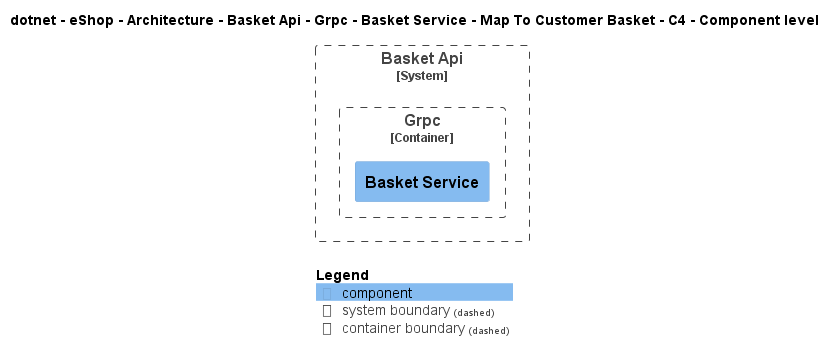

The diagram above was rendered by PlantUML. Its source (embedded in the PNG):
@startuml
!include ..\..\..\..\..\..\..\..\..\..\..\.c4s\C4_Component.puml

AddElementTag("c4interflow:lifecycle:new", $bgColor=green, $fontColor=#ffffff, $borderColor=green, $shadowing="False")
AddElementTag("c4interflow:lifecycle:changed", $bgColor=orange, $fontColor=#ffffff, $borderColor=orange, $shadowing="False")
AddElementTag("c4interflow:lifecycle:removed", $bgColor=red, $fontColor=#ffffff, $borderColor=red, $shadowing="False")

AddRelTag("c4interflow:lifecycle:new", $textColor=green, $lineColor=green)
AddRelTag("c4interflow:lifecycle:changed", $textColor=orange, $lineColor=orange)
AddRelTag("c4interflow:lifecycle:removed", $textColor=red, $lineColor=red)

SHOW_PERSON_PORTRAIT()
LAYOUT_TOP_DOWN()

skinparam linetype polyline

title dotnet - eShop - Architecture - Basket Api - Grpc - Basket Service - Map To Customer Basket - C4 - Component level


System_Boundary(dotnet.eShop.Architecture.SoftwareSystems.BasketApi, "Basket Api") {
    
Container_Boundary(dotnet.eShop.Architecture.SoftwareSystems.BasketApi.Containers.Grpc, "Grpc") {
    Component(dotnet.eShop.Architecture.SoftwareSystems.BasketApi.Containers.Grpc.Components.BasketService, "Basket Service", "", "")
}
}



SHOW_LEGEND()
@enduml